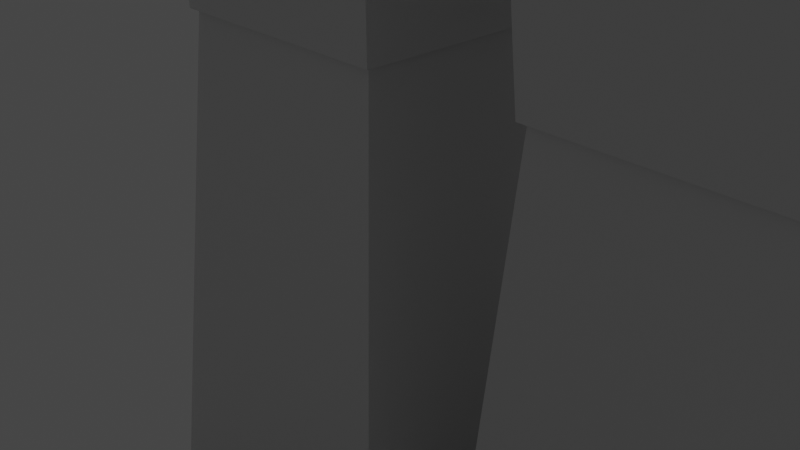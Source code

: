 # Source: clovek_walk.blend  (saved by Blender 2.93.20; exported with 4.5.12 LTS)
import bpy
from mathutils import Matrix  # noqa: F401  (used for matrix-valued properties, if any)

bpy.ops.wm.read_factory_settings(use_empty=True)
scene = bpy.context.scene
scene.name = 'Scene'

# ---- collections
col_collection = bpy.data.collections.new('Collection'); scene.collection.children.link(col_collection)

# ---- materials (node trees are filled in below, after node groups)
mat_material = bpy.data.materials.new('Material')
mat_material.alpha_threshold = 0.0
mat_material.use_transparent_shadow = False
mat_material.line_color = (0.0, 0.0, 0.0, 1.0)

# ---- material node trees
mat_material.use_nodes = True; mat_material.node_tree.nodes.clear()
_N = mat_material.node_tree.nodes; _L = mat_material.node_tree.links
n0 = _N.new('ShaderNodeOutputMaterial'); n0.name = 'Material Output'; n0.location = (300, 300)
n1 = _N.new('ShaderNodeBsdfPrincipled'); n1.name = 'Principled BSDF'; n1.location = (10, 300)
n1.distribution = 'GGX'
n1.subsurface_method = 'BURLEY'
n1.inputs[2].default_value = 0.4
n1.inputs[3].default_value = 1.45
n1.inputs[27].default_value = (0.0, 0.0, 0.0, 1.0)
n1.inputs[28].default_value = 1.0
_L.new(n1.outputs[0], n0.inputs[0])
n0.is_active_output = True

# ---- world
world_world = bpy.data.worlds.new('World'); scene.world = world_world
world_world.use_nodes = True; world_world.node_tree.nodes.clear()
_N = world_world.node_tree.nodes; _L = world_world.node_tree.links
n0 = _N.new('ShaderNodeOutputWorld'); n0.name = 'World Output'; n0.location = (300, 300)
n1 = _N.new('ShaderNodeBackground'); n1.name = 'Background'; n1.location = (10, 300)
n1.inputs[0].default_value = (0.05088, 0.05088, 0.05088, 1.0)
_L.new(n1.outputs[0], n0.inputs[0])
n0.is_active_output = True
world_world.color = (0.05088, 0.05088, 0.05088)
world_world.use_sun_shadow = False
world_world.sun_shadow_jitter_overblur = 0.0

# ---- cameras
cam_camera = bpy.data.cameras.new('Camera')
cam_camera.clip_end = 100.0
cam_camera.ortho_scale = 7.314

# ---- lights
light_light = bpy.data.lights.new('Light', 'POINT')
light_light.transmission_factor = 0.0
light_light.energy = 1000.0
light_light.shadow_soft_size = 0.1
light_light.shadow_maximum_resolution = 0.006
light_light.use_absolute_resolution = True

# ---- meshes
me_cube = bpy.data.meshes.new('Cube')
me_cube.from_pydata([(0.857, 1.035, 1.176), (0.857, 1.035, -0.8941), (0.857, -1.035, 1.176), (0.857, -1.035, -0.8941), (-0.857, 1.035, 1.176), (-0.857, 1.035, -0.8941), (-0.857, -1.035, 1.176), (-0.857, -1.035, -0.8941), (1.067, 1.289, 0.1409), (-1.067, -1.289, 0.1409), (1.067, -1.289, 0.1409), (-1.067, 1.289, 0.1409), (1.554e-09, 1.289, -1.148), (1.554e-09, -1.289, 1.43), (1.554e-09, -1.289, -1.148), (1.554e-09, 1.289, 1.43), (1.554e-09, 1.289, 0.1409), (1.554e-09, -1.289, 0.1409), (-1.014, -1.224, 0.7528), (1.014, 1.224, 0.7528), (1.014, -1.224, 0.7528), (-1.014, 1.224, 0.7528), (1.554e-09, 1.289, 0.7853), (1.554e-09, -1.289, 0.7853), (1.014, 1.224, -0.4711), (1.014, -1.224, -0.4711), (-1.014, 1.224, -0.4711), (-1.014, -1.224, -0.4711), (1.554e-09, -1.289, -0.5035), (1.554e-09, 1.289, -0.5035), (-0.5068, 1.224, -1.083), (-0.5068, -1.224, 1.365), (-0.5336, -1.289, 0.1409), (-0.5068, -1.224, -1.083), (-0.5068, 1.224, 1.365), (-0.5336, 1.289, 0.1409), (-0.5336, 1.289, 0.7853), (-0.5336, -1.289, 0.7853), (-0.5336, 1.289, -0.5035), (-0.5336, -1.289, -0.5035), (0.5068, -1.224, -1.083), (0.5068, 1.224, 1.365), (0.5336, 1.289, 0.1409), (0.5068, 1.224, -1.083), (0.5068, -1.224, 1.365), (0.5336, -1.289, 0.1409), (0.5336, -1.289, 0.7853), (0.5336, 1.289, 0.7853), (0.5336, -1.289, -0.5035), (0.5336, 1.289, -0.5035), (-0.479, -0.3529, -1.905), (-0.479, -0.3529, -0.9469), (-0.479, 0.3529, -1.905), (-0.479, 0.3529, -0.9469), (0.479, -0.3529, -1.905), (0.479, -0.3529, -0.9469), (0.479, 0.3529, -1.905), (0.479, 0.3529, -0.9469), (-1.633, -0.9483, -5.92), (-1.922, -0.9483, -1.848), (-1.633, 0.9483, -5.92), (-1.922, 0.9483, -1.848), (1.633, -0.9483, -5.92), (1.922, -0.9483, -1.848), (1.633, 0.9483, -5.92), (1.922, 0.9483, -1.848), (-1.922, -0.9483, -3.714), (-1.922, 0.9483, -3.714), (1.922, 0.9483, -3.714), (1.922, -0.9483, -3.714), (-1.922, -0.9483, -2.781), (-1.922, 0.9483, -2.781), (1.922, 0.9483, -2.781), (1.922, -0.9483, -2.781), (-1.81, 0.9483, -4.647), (1.81, 0.9483, -4.647), (1.81, -0.9483, -4.647), (-1.81, -0.9483, -4.647), (0.3726, -0.5969, -8.209), (0.2259, -0.767, -5.465), (0.3726, 0.6974, -8.209), (0.2259, 0.8676, -5.465), (1.489, -0.5969, -8.209), (1.636, -0.767, -5.465), (1.489, 0.6974, -8.209), (1.636, 0.8676, -5.465), (0.2259, -0.767, -10.89), (0.4013, -0.5636, -8.146), (0.2259, 0.8676, -10.89), (0.4013, 0.6642, -8.146), (1.636, -0.767, -10.89), (1.46, -0.5636, -8.146), (1.636, 0.8676, -10.89), (1.46, 0.6642, -8.146), (0.03305, -2.684, -11.53), (0.03305, -2.684, -10.81), (0.03305, 1.159, -11.53), (0.03305, 1.159, -10.81), (1.757, -2.684, -11.53), (1.757, -2.684, -10.81), (1.757, 1.159, -11.53), (1.757, 1.159, -10.81), (1.864, -0.7545, -4.168), (1.864, -0.7545, -1.857), (1.864, 0.6715, -4.168), (1.864, 0.6715, -1.857), (2.927, -0.7545, -4.168), (2.349, -0.7545, -1.857), (2.927, 0.6715, -4.168), (2.349, 0.6715, -1.857), (1.864, -0.7545, -2.164), (1.864, 0.6715, -2.164), (2.751, 0.6715, -2.164), (2.751, -0.7545, -2.164), (1.864, 0.6715, -2.52), (2.927, 0.6715, -2.52), (2.927, -0.7545, -2.52), (1.864, -0.7545, -2.52), (2.031, -0.531, -6.417), (1.864, -0.7545, -4.106), (2.031, 0.448, -6.417), (1.864, 0.6715, -4.106), (2.76, -0.531, -6.417), (2.927, -0.7545, -4.106), (2.76, 0.448, -6.417), (2.927, 0.6715, -4.106), (1.885, -0.3678, -7.394), (1.885, -0.3678, -6.283), (1.885, 0.3678, -7.394), (1.885, 0.3678, -6.283), (2.996, -0.3678, -7.394), (2.996, -0.3678, -6.283), (2.996, 0.3678, -7.394), (2.996, 0.3678, -6.283), (-1.835, -0.7545, -4.168), (-1.835, -0.7545, -1.857), (-1.835, 0.6715, -4.168), (-1.835, 0.6715, -1.857), (-2.897, -0.7545, -4.168), (-2.319, -0.7545, -1.857), (-2.897, 0.6715, -4.168), (-2.319, 0.6715, -1.857), (-1.835, -0.7545, -2.164), (-1.835, 0.6715, -2.164), (-2.721, 0.6715, -2.164), (-2.721, -0.7545, -2.164), (-1.835, 0.6715, -2.52), (-2.897, 0.6715, -2.52), (-2.897, -0.7545, -2.52), (-1.835, -0.7545, -2.52), (-2.001, -0.531, -6.417), (-1.835, -0.7545, -4.106), (-2.001, 0.448, -6.417), (-1.835, 0.6715, -4.106), (-2.731, -0.531, -6.417), (-2.897, -0.7545, -4.106), (-2.731, 0.448, -6.417), (-2.897, 0.6715, -4.106), (-1.856, -0.3678, -7.394), (-1.856, -0.3678, -6.283), (-1.856, 0.3678, -7.394), (-1.856, 0.3678, -6.283), (-2.967, -0.3678, -7.394), (-2.967, -0.3678, -6.283), (-2.967, 0.3678, -7.394), (-2.967, 0.3678, -6.283), (-1.442, -0.5969, -8.209), (-1.588, -0.767, -5.465), (-1.442, 0.6974, -8.209), (-1.588, 0.8676, -5.465), (-0.3254, -0.5969, -8.209), (-0.1786, -0.767, -5.465), (-0.3254, 0.6974, -8.209), (-0.1786, 0.8676, -5.465), (-1.588, -0.767, -10.89), (-1.413, -0.5636, -8.146), (-1.588, 0.8676, -10.89), (-1.413, 0.6642, -8.146), (-0.1786, -0.767, -10.89), (-0.3541, -0.5636, -8.146), (-0.1786, 0.8676, -10.89), (-0.3541, 0.6642, -8.146), (-1.781, -2.684, -11.53), (-1.781, -2.684, -10.81), (-1.781, 1.159, -11.53), (-1.781, 1.159, -10.81), (-0.05719, -2.684, -11.53), (-0.05719, -2.684, -10.81), (-0.05719, 1.159, -11.53), (-0.05719, 1.159, -10.81), (-1.835, 0.6715, -3.344), (-2.897, 0.6715, -3.344), (-2.897, -0.7545, -3.344), (-1.835, -0.7545, -3.344), (-1.835, -0.7545, -2.932), (-1.835, 0.6715, -2.932), (-2.897, 0.6715, -2.932), (-2.897, -0.7545, -2.932), (-1.835, 0.6715, -3.756), (-2.897, 0.6715, -3.756), (-2.897, -0.7545, -3.756), (-1.835, -0.7545, -3.756), (1.864, 0.6715, -3.344), (2.927, 0.6715, -3.344), (2.927, -0.7545, -3.344), (1.864, -0.7545, -3.344), (1.864, 0.6715, -3.756), (2.927, 0.6715, -3.756), (2.927, -0.7545, -3.756), (1.864, -0.7545, -3.756), (1.864, -0.7545, -2.932), (1.864, 0.6715, -2.932), (2.927, 0.6715, -2.932), (2.927, -0.7545, -2.932), (1.947, -0.6428, -5.261), (1.947, 0.5597, -5.261), (2.843, 0.5597, -5.261), (2.843, -0.6428, -5.261), (1.906, -0.6986, -4.684), (1.906, 0.6156, -4.684), (2.885, 0.6156, -4.684), (2.885, -0.6986, -4.684), (1.989, 0.5039, -5.839), (2.802, 0.5039, -5.839), (2.802, -0.5869, -5.839), (1.989, -0.5869, -5.839), (-1.918, -0.6428, -5.261), (-1.918, 0.5597, -5.261), (-2.814, 0.5597, -5.261), (-2.814, -0.6428, -5.261), (-1.876, -0.6986, -4.684), (-1.876, 0.6156, -4.684), (-2.856, 0.6156, -4.684), (-2.856, -0.6986, -4.684), (-1.96, 0.5039, -5.839), (-2.772, 0.5039, -5.839), (-2.772, -0.5869, -5.839), (-1.96, -0.5869, -5.839), (-1.721, 0.9483, -5.283), (1.721, 0.9483, -5.283), (1.721, -0.9483, -5.283), (-1.721, -0.9483, -5.283), (-1.866, -0.9483, -4.18), (-1.866, 0.9483, -4.18), (1.866, 0.9483, -4.18), (1.866, -0.9483, -4.18), (-1.894, -0.9483, -3.947), (-1.894, 0.9483, -3.947), (1.894, 0.9483, -3.947), (1.894, -0.9483, -3.947), (-1.922, 0.9483, -3.247), (1.922, 0.9483, -3.247), (1.922, -0.9483, -3.247), (-1.922, -0.9483, -3.247), (-1.922, -0.9483, -2.314), (-1.922, 0.9483, -2.314), (1.922, 0.9483, -2.314), (1.922, -0.9483, -2.314), (-1.677, 0.9483, -5.601), (1.677, 0.9483, -5.601), (1.677, -0.9483, -5.601), (-1.677, -0.9483, -5.601), (-1.765, -0.9483, -4.965), (-1.765, 0.9483, -4.965), (1.765, 0.9483, -4.965), (1.765, -0.9483, -4.965), (-1.515, -0.6819, -6.837), (-1.515, 0.7825, -6.837), (-0.252, 0.7825, -6.837), (-0.252, -0.6819, -6.837), (-1.478, 0.74, -7.523), (-0.2887, 0.74, -7.523), (-0.2887, -0.6394, -7.523), (-1.478, -0.6394, -7.523), (-1.552, -0.7245, -6.151), (-1.552, 0.825, -6.151), (-0.2153, 0.825, -6.151), (-0.2153, -0.7245, -6.151), (0.2993, -0.6819, -6.837), (0.2993, 0.7825, -6.837), (1.562, 0.7825, -6.837), (1.562, -0.6819, -6.837), (0.2626, -0.7245, -6.151), (0.2626, 0.825, -6.151), (1.599, 0.825, -6.151), (1.599, -0.7245, -6.151), (0.3359, 0.74, -7.523), (1.526, 0.74, -7.523), (1.526, -0.6394, -7.523), (0.3359, -0.6394, -7.523), (-1.501, -0.6653, -9.518), (-1.501, 0.7659, -9.518), (-0.2663, 0.7659, -9.518), (-0.2663, -0.6653, -9.518), (-1.457, -0.6144, -8.832), (-1.457, 0.715, -8.832), (-0.3102, 0.715, -8.832), (-0.3102, -0.6144, -8.832), (-1.545, 0.8167, -10.2), (-0.2225, 0.8167, -10.2), (-0.2225, -0.7161, -10.2), (-1.545, -0.7161, -10.2), (0.3136, -0.6653, -9.518), (0.3136, 0.7659, -9.518), (1.548, 0.7659, -9.518), (1.548, -0.6653, -9.518), (0.2697, 0.8167, -10.2), (1.592, 0.8167, -10.2), (1.592, -0.7161, -10.2), (0.2697, -0.7161, -10.2), (0.3575, -0.6144, -8.832), (0.3575, 0.715, -8.832), (1.504, 0.715, -8.832), (1.504, -0.6144, -8.832), (-1.781, -0.7623, -11.53), (-1.781, -0.7623, -10.81), (-0.05719, -0.7623, -11.53), (-0.05719, -0.7623, -10.81), (-1.781, -1.723, -11.53), (-0.05719, -1.723, -10.81), (-1.781, -1.723, -10.81), (-0.05719, -1.723, -11.53), (0.03305, -0.7623, -11.53), (0.03305, -0.7623, -10.81), (1.757, -0.7623, -11.53), (1.757, -0.7623, -10.81), (0.03305, -1.723, -11.53), (1.757, -1.723, -10.81), (0.03305, -1.723, -10.81), (1.757, -1.723, -11.53), (-0.479, -0.3529, -1.426), (-0.479, 0.3529, -1.426), (0.479, 0.3529, -1.426), (0.479, -0.3529, -1.426), (1.885, -0.3678, -6.838), (1.885, 0.3678, -6.838), (2.996, 0.3678, -6.838), (2.996, -0.3678, -6.838), (-1.856, -0.3678, -6.838), (-1.856, 0.3678, -6.838), (-2.967, 0.3678, -6.838), (-2.967, -0.3678, -6.838), (-1.856, -0.3678, -6.561), (-1.856, 0.3678, -6.561), (-2.967, 0.3678, -6.561), (-2.967, -0.3678, -6.561), (-1.856, 0.3678, -7.116), (-2.967, 0.3678, -7.116), (-2.967, -0.3678, -7.116), (-1.856, -0.3678, -7.116), (1.885, 0.3678, -7.116), (2.996, 0.3678, -7.116), (2.996, -0.3678, -7.116), (1.885, -0.3678, -7.116), (1.885, -0.3678, -6.561), (1.885, 0.3678, -6.561), (2.996, 0.3678, -6.561), (2.996, -0.3678, -6.561)], [], [(34, 4, 6, 31), (37, 31, 6, 18), (18, 6, 4, 21), (43, 1, 3, 40), (19, 0, 2, 20), (47, 41, 0, 19), (49, 42, 8, 24), (24, 8, 10, 25), (27, 9, 11, 26), (39, 32, 9, 27), (48, 45, 17, 28), (38, 35, 16, 29), (36, 34, 15, 22), (30, 12, 14, 33), (46, 44, 13, 23), (41, 15, 13, 44), (45, 46, 23, 17), (35, 36, 22, 16), (42, 47, 19, 8), (8, 19, 20, 10), (9, 18, 21, 11), (32, 37, 18, 9), (30, 38, 29, 12), (40, 48, 28, 14), (33, 39, 27, 7), (7, 27, 26, 5), (1, 24, 25, 3), (43, 49, 24, 1), (14, 28, 39, 33), (5, 26, 38, 30), (17, 23, 37, 32), (11, 21, 36, 35), (5, 30, 33, 7), (21, 4, 34, 36), (26, 11, 35, 38), (28, 17, 32, 39), (23, 13, 31, 37), (15, 34, 31, 13), (12, 29, 49, 43), (3, 25, 48, 40), (16, 22, 47, 42), (10, 20, 46, 45), (0, 41, 44, 2), (20, 2, 44, 46), (25, 10, 45, 48), (29, 16, 42, 49), (22, 15, 41, 47), (12, 43, 40, 14), (330, 51, 53, 331), (331, 53, 57, 332), (332, 57, 55, 333), (333, 55, 51, 330), (52, 56, 54, 50), (57, 53, 51, 55), (254, 59, 61, 255), (255, 61, 65, 256), (256, 65, 63, 257), (257, 63, 59, 254), (60, 64, 62, 58), (65, 61, 59, 63), (249, 69, 66, 246), (248, 68, 69, 249), (247, 67, 68, 248), (246, 66, 67, 247), (252, 73, 70, 253), (251, 72, 73, 252), (250, 71, 72, 251), (253, 70, 71, 250), (262, 77, 74, 263), (263, 74, 75, 264), (264, 75, 76, 265), (265, 76, 77, 262), (282, 79, 81, 283), (283, 81, 85, 284), (284, 85, 83, 285), (285, 83, 79, 282), (80, 84, 82, 78), (85, 81, 79, 83), (310, 87, 89, 311), (311, 89, 93, 312), (312, 93, 91, 313), (313, 91, 87, 310), (88, 92, 90, 86), (93, 89, 87, 91), (322, 323, 97, 96), (96, 97, 101, 100), (329, 327, 99, 98), (98, 99, 95, 94), (326, 329, 98, 94), (327, 328, 95, 99), (110, 103, 105, 111), (111, 105, 109, 112), (112, 109, 107, 113), (113, 107, 103, 110), (104, 108, 106, 102), (109, 105, 103, 107), (116, 113, 110, 117), (115, 112, 113, 116), (114, 111, 112, 115), (117, 110, 111, 114), (210, 117, 114, 211), (211, 114, 115, 212), (212, 115, 116, 213), (213, 116, 117, 210), (218, 119, 121, 219), (219, 121, 125, 220), (220, 125, 123, 221), (221, 123, 119, 218), (120, 124, 122, 118), (125, 121, 119, 123), (354, 127, 129, 355), (355, 129, 133, 356), (356, 133, 131, 357), (357, 131, 127, 354), (128, 132, 130, 126), (133, 129, 127, 131), (142, 135, 137, 143), (143, 137, 141, 144), (144, 141, 139, 145), (145, 139, 135, 142), (136, 140, 138, 134), (141, 137, 135, 139), (148, 145, 142, 149), (147, 144, 145, 148), (146, 143, 144, 147), (149, 142, 143, 146), (194, 149, 146, 195), (195, 146, 147, 196), (196, 147, 148, 197), (197, 148, 149, 194), (230, 151, 153, 231), (231, 153, 157, 232), (232, 157, 155, 233), (233, 155, 151, 230), (152, 156, 154, 150), (157, 153, 151, 155), (342, 159, 161, 343), (343, 161, 165, 344), (344, 165, 163, 345), (345, 163, 159, 342), (160, 164, 162, 158), (165, 161, 159, 163), (274, 167, 169, 275), (275, 169, 173, 276), (276, 173, 171, 277), (277, 171, 167, 274), (168, 172, 170, 166), (173, 169, 167, 171), (294, 175, 177, 295), (295, 177, 181, 296), (296, 181, 179, 297), (297, 179, 175, 294), (176, 180, 178, 174), (181, 177, 175, 179), (314, 315, 185, 184), (184, 185, 189, 188), (321, 319, 187, 186), (186, 187, 183, 182), (318, 321, 186, 182), (319, 320, 183, 187), (200, 192, 193, 201), (199, 191, 192, 200), (198, 190, 191, 199), (201, 193, 190, 198), (192, 197, 194, 193), (191, 196, 197, 192), (190, 195, 196, 191), (193, 194, 195, 190), (134, 201, 198, 136), (136, 198, 199, 140), (140, 199, 200, 138), (138, 200, 201, 134), (208, 204, 205, 209), (207, 203, 204, 208), (206, 202, 203, 207), (209, 205, 202, 206), (102, 209, 206, 104), (104, 206, 207, 108), (108, 207, 208, 106), (106, 208, 209, 102), (204, 213, 210, 205), (203, 212, 213, 204), (202, 211, 212, 203), (205, 210, 211, 202), (224, 217, 214, 225), (223, 216, 217, 224), (222, 215, 216, 223), (225, 214, 215, 222), (217, 221, 218, 214), (216, 220, 221, 217), (215, 219, 220, 216), (214, 218, 219, 215), (118, 225, 222, 120), (120, 222, 223, 124), (124, 223, 224, 122), (122, 224, 225, 118), (236, 229, 226, 237), (235, 228, 229, 236), (234, 227, 228, 235), (237, 226, 227, 234), (229, 233, 230, 226), (228, 232, 233, 229), (227, 231, 232, 228), (226, 230, 231, 227), (150, 237, 234, 152), (152, 234, 235, 156), (156, 235, 236, 154), (154, 236, 237, 150), (260, 240, 241, 261), (259, 239, 240, 260), (258, 238, 239, 259), (261, 241, 238, 258), (77, 242, 243, 74), (74, 243, 244, 75), (75, 244, 245, 76), (76, 245, 242, 77), (242, 246, 247, 243), (243, 247, 248, 244), (244, 248, 249, 245), (245, 249, 246, 242), (66, 253, 250, 67), (67, 250, 251, 68), (68, 251, 252, 69), (69, 252, 253, 66), (73, 257, 254, 70), (72, 256, 257, 73), (71, 255, 256, 72), (70, 254, 255, 71), (58, 261, 258, 60), (60, 258, 259, 64), (64, 259, 260, 62), (62, 260, 261, 58), (240, 265, 262, 241), (239, 264, 265, 240), (238, 263, 264, 239), (241, 262, 263, 238), (272, 269, 266, 273), (271, 268, 269, 272), (270, 267, 268, 271), (273, 266, 267, 270), (166, 273, 270, 168), (168, 270, 271, 172), (172, 271, 272, 170), (170, 272, 273, 166), (269, 277, 274, 266), (268, 276, 277, 269), (267, 275, 276, 268), (266, 274, 275, 267), (288, 281, 278, 289), (287, 280, 281, 288), (286, 279, 280, 287), (289, 278, 279, 286), (281, 285, 282, 278), (280, 284, 285, 281), (279, 283, 284, 280), (278, 282, 283, 279), (78, 289, 286, 80), (80, 286, 287, 84), (84, 287, 288, 82), (82, 288, 289, 78), (300, 293, 290, 301), (299, 292, 293, 300), (298, 291, 292, 299), (301, 290, 291, 298), (293, 297, 294, 290), (292, 296, 297, 293), (291, 295, 296, 292), (290, 294, 295, 291), (174, 301, 298, 176), (176, 298, 299, 180), (180, 299, 300, 178), (178, 300, 301, 174), (308, 305, 302, 309), (307, 304, 305, 308), (306, 303, 304, 307), (309, 302, 303, 306), (86, 309, 306, 88), (88, 306, 307, 92), (92, 307, 308, 90), (90, 308, 309, 86), (305, 313, 310, 302), (304, 312, 313, 305), (303, 311, 312, 304), (302, 310, 311, 303), (189, 185, 315, 317), (184, 188, 316, 314), (188, 189, 317, 316), (318, 320, 315, 314), (182, 183, 320, 318), (317, 315, 320, 319), (314, 316, 321, 318), (316, 317, 319, 321), (101, 97, 323, 325), (96, 100, 324, 322), (100, 101, 325, 324), (326, 328, 323, 322), (94, 95, 328, 326), (325, 323, 328, 327), (322, 324, 329, 326), (324, 325, 327, 329), (54, 333, 330, 50), (56, 332, 333, 54), (52, 331, 332, 56), (50, 330, 331, 52), (352, 337, 334, 353), (351, 336, 337, 352), (350, 335, 336, 351), (353, 334, 335, 350), (348, 341, 338, 349), (347, 340, 341, 348), (346, 339, 340, 347), (349, 338, 339, 346), (341, 345, 342, 338), (340, 344, 345, 341), (339, 343, 344, 340), (338, 342, 343, 339), (158, 349, 346, 160), (160, 346, 347, 164), (164, 347, 348, 162), (162, 348, 349, 158), (126, 353, 350, 128), (128, 350, 351, 132), (132, 351, 352, 130), (130, 352, 353, 126), (337, 357, 354, 334), (336, 356, 357, 337), (335, 355, 356, 336), (334, 354, 355, 335)])
_uv = me_cube.uv_layers.new(name='UVMap')
_uv.uv.foreach_set('vector', [0.8125, 0.5, 0.875, 0.5, 0.875, 0.75, 0.8125, 0.75, 0.5625, 0.9375, 0.625, 0.9375, 0.625, 1.0, 0.5625, 1.0, 0.5625, 0.0, 0.625, 0.0, 0.625, 0.25, 0.5625, 0.25, 0.3125, 0.5, 0.375, 0.5, 0.375, 0.75, 0.3125, 0.75, 0.5625, 0.5, 0.625, 0.5, 0.625, 0.75, 0.5625, 0.75, 0.5625, 0.4375, 0.625, 0.4375, 0.625, 0.5, 0.5625, 0.5, 0.4375, 0.4375, 0.5, 0.4375, 0.5, 0.5, 0.4375, 0.5, 0.4375, 0.5, 0.5, 0.5, 0.5, 0.75, 0.4375, 0.75, 0.4375, 0.0, 0.5, 0.0, 0.5, 0.25, 0.4375, 0.25, 0.4375, 0.9375, 0.5, 0.9375, 0.5, 1.0, 0.4375, 1.0, 0.4375, 0.8125, 0.5, 0.8125, 0.5, 0.875, 0.4375, 0.875, 0.4375, 0.3125, 0.5, 0.3125, 0.5, 0.375, 0.4375, 0.375, 0.5625, 0.3125, 0.625, 0.3125, 0.625, 0.375, 0.5625, 0.375, 0.1875, 0.5, 0.25, 0.5, 0.25, 0.75, 0.1875, 0.75, 0.5625, 0.8125, 0.625, 0.8125, 0.625, 0.875, 0.5625, 0.875, 0.6875, 0.5, 0.75, 0.5, 0.75, 0.75, 0.6875, 0.75, 0.5, 0.8125, 0.5625, 0.8125, 0.5625, 0.875, 0.5, 0.875, 0.5, 0.3125, 0.5625, 0.3125, 0.5625, 0.375, 0.5, 0.375, 0.5, 0.4375, 0.5625, 0.4375, 0.5625, 0.5, 0.5, 0.5, 0.5, 0.5, 0.5625, 0.5, 0.5625, 0.75, 0.5, 0.75, 0.5, 0.0, 0.5625, 0.0, 0.5625, 0.25, 0.5, 0.25, 0.5, 0.9375, 0.5625, 0.9375, 0.5625, 1.0, 0.5, 1.0, 0.375, 0.3125, 0.4375, 0.3125, 0.4375, 0.375, 0.375, 0.375, 0.375, 0.8125, 0.4375, 0.8125, 0.4375, 0.875, 0.375, 0.875, 0.375, 0.9375, 0.4375, 0.9375, 0.4375, 1.0, 0.375, 1.0, 0.375, 0.0, 0.4375, 0.0, 0.4375, 0.25, 0.375, 0.25, 0.375, 0.5, 0.4375, 0.5, 0.4375, 0.75, 0.375, 0.75, 0.375, 0.4375, 0.4375, 0.4375, 0.4375, 0.5, 0.375, 0.5, 0.375, 0.875, 0.4375, 0.875, 0.4375, 0.9375, 0.375, 0.9375, 0.375, 0.25, 0.4375, 0.25, 0.4375, 0.3125, 0.375, 0.3125, 0.5, 0.875, 0.5625, 0.875, 0.5625, 0.9375, 0.5, 0.9375, 0.5, 0.25, 0.5625, 0.25, 0.5625, 0.3125, 0.5, 0.3125, 0.125, 0.5, 0.1875, 0.5, 0.1875, 0.75, 0.125, 0.75, 0.5625, 0.25, 0.625, 0.25, 0.625, 0.3125, 0.5625, 0.3125, 0.4375, 0.25, 0.5, 0.25, 0.5, 0.3125, 0.4375, 0.3125, 0.4375, 0.875, 0.5, 0.875, 0.5, 0.9375, 0.4375, 0.9375, 0.5625, 0.875, 0.625, 0.875, 0.625, 0.9375, 0.5625, 0.9375, 0.75, 0.5, 0.8125, 0.5, 0.8125, 0.75, 0.75, 0.75, 0.375, 0.375, 0.4375, 0.375, 0.4375, 0.4375, 0.375, 0.4375, 0.375, 0.75, 0.4375, 0.75, 0.4375, 0.8125, 0.375, 0.8125, 0.5, 0.375, 0.5625, 0.375, 0.5625, 0.4375, 0.5, 0.4375, 0.5, 0.75, 0.5625, 0.75, 0.5625, 0.8125, 0.5, 0.8125, 0.625, 0.5, 0.6875, 0.5, 0.6875, 0.75, 0.625, 0.75, 0.5625, 0.75, 0.625, 0.75, 0.625, 0.8125, 0.5625, 0.8125, 0.4375, 0.75, 0.5, 0.75, 0.5, 0.8125, 0.4375, 0.8125, 0.4375, 0.375, 0.5, 0.375, 0.5, 0.4375, 0.4375, 0.4375, 0.5625, 0.375, 0.625, 0.375, 0.625, 0.4375, 0.5625, 0.4375, 0.25, 0.5, 0.3125, 0.5, 0.3125, 0.75, 0.25, 0.75, 0.5, 0.0, 0.625, 0.0, 0.625, 0.25, 0.5, 0.25, 0.5, 0.25, 0.625, 0.25, 0.625, 0.5, 0.5, 0.5, 0.5, 0.5, 0.625, 0.5, 0.625, 0.75, 0.5, 0.75, 0.5, 0.75, 0.625, 0.75, 0.625, 1.0, 0.5, 1.0, 0.125, 0.5, 0.375, 0.5, 0.375, 0.75, 0.125, 0.75, 0.625, 0.5, 0.875, 0.5, 0.875, 0.75, 0.625, 0.75, 0.5938, 0.0, 0.625, 0.0, 0.625, 0.25, 0.5938, 0.25, 0.5938, 0.25, 0.625, 0.25, 0.625, 0.5, 0.5938, 0.5, 0.5938, 0.5, 0.625, 0.5, 0.625, 0.75, 0.5938, 0.75, 0.5938, 0.75, 0.625, 0.75, 0.625, 1.0, 0.5938, 1.0, 0.125, 0.5, 0.375, 0.5, 0.375, 0.75, 0.125, 0.75, 0.625, 0.5, 0.875, 0.5, 0.875, 0.75, 0.625, 0.75, 0.4844, 0.75, 0.5, 0.75, 0.5, 1.0, 0.4844, 1.0, 0.4844, 0.5, 0.5, 0.5, 0.5, 0.75, 0.4844, 0.75, 0.4844, 0.25, 0.5, 0.25, 0.5, 0.5, 0.4844, 0.5, 0.4844, 0.0, 0.5, 0.0, 0.5, 0.25, 0.4844, 0.25, 0.5312, 0.75, 0.5625, 0.75, 0.5625, 1.0, 0.5312, 1.0, 0.5312, 0.5, 0.5625, 0.5, 0.5625, 0.75, 0.5312, 0.75, 0.5312, 0.25, 0.5625, 0.25, 0.5625, 0.5, 0.5312, 0.5, 0.5312, 0.0, 0.5625, 0.0, 0.5625, 0.25, 0.5312, 0.25, 0.4219, 0.0, 0.4375, 0.0, 0.4375, 0.25, 0.4219, 0.25, 0.4219, 0.25, 0.4375, 0.25, 0.4375, 0.5, 0.4219, 0.5, 0.4219, 0.5, 0.4375, 0.5, 0.4375, 0.75, 0.4219, 0.75, 0.4219, 0.75, 0.4375, 0.75, 0.4375, 1.0, 0.4219, 1.0, 0.5625, 0.0, 0.625, 0.0, 0.625, 0.25, 0.5625, 0.25, 0.5625, 0.25, 0.625, 0.25, 0.625, 0.5, 0.5625, 0.5, 0.5625, 0.5, 0.625, 0.5, 0.625, 0.75, 0.5625, 0.75, 0.5625, 0.75, 0.625, 0.75, 0.625, 1.0, 0.5625, 1.0, 0.125, 0.5, 0.375, 0.5, 0.375, 0.75, 0.125, 0.75, 0.625, 0.5, 0.875, 0.5, 0.875, 0.75, 0.625, 0.75, 0.5625, 0.0, 0.625, 0.0, 0.625, 0.25, 0.5625, 0.25, 0.5625, 0.25, 0.625, 0.25, 0.625, 0.5, 0.5625, 0.5, 0.5625, 0.5, 0.625, 0.5, 0.625, 0.75, 0.5625, 0.75, 0.5625, 0.75, 0.625, 0.75, 0.625, 1.0, 0.5625, 1.0, 0.125, 0.5, 0.375, 0.5, 0.375, 0.75, 0.125, 0.75, 0.625, 0.5, 0.875, 0.5, 0.875, 0.75, 0.625, 0.75, 0.375, 0.125, 0.625, 0.125, 0.625, 0.25, 0.375, 0.25, 0.375, 0.25, 0.625, 0.25, 0.625, 0.5, 0.375, 0.5, 0.375, 0.6875, 0.625, 0.6875, 0.625, 0.75, 0.375, 0.75, 0.375, 0.75, 0.625, 0.75, 0.625, 1.0, 0.375, 1.0, 0.125, 0.6875, 0.375, 0.6875, 0.375, 0.75, 0.125, 0.75, 0.625, 0.6875, 0.875, 0.6875, 0.875, 0.75, 0.625, 0.75, 0.5917, 0.0, 0.625, 0.0, 0.625, 0.25, 0.5917, 0.25, 0.5917, 0.25, 0.625, 0.25, 0.625, 0.5, 0.5917, 0.5, 0.5917, 0.5, 0.625, 0.5, 0.625, 0.75, 0.5917, 0.75, 0.5917, 0.75, 0.625, 0.75, 0.625, 1.0, 0.5917, 1.0, 0.125, 0.5, 0.375, 0.5, 0.375, 0.75, 0.125, 0.75, 0.625, 0.5, 0.875, 0.5, 0.875, 0.75, 0.625, 0.75, 0.5533, 0.75, 0.5917, 0.75, 0.5917, 1.0, 0.5533, 1.0, 0.5533, 0.5, 0.5917, 0.5, 0.5917, 0.75, 0.5533, 0.75, 0.5533, 0.25, 0.5917, 0.25, 0.5917, 0.5, 0.5533, 0.5, 0.5533, 0.0, 0.5917, 0.0, 0.5917, 0.25, 0.5533, 0.25, 0.5087, 0.0, 0.5533, 0.0, 0.5533, 0.25, 0.5087, 0.25, 0.5087, 0.25, 0.5533, 0.25, 0.5533, 0.5, 0.5087, 0.5, 0.5087, 0.5, 0.5533, 0.5, 0.5533, 0.75, 0.5087, 0.75, 0.5087, 0.75, 0.5533, 0.75, 0.5533, 1.0, 0.5087, 1.0, 0.5625, 0.0, 0.625, 0.0, 0.625, 0.25, 0.5625, 0.25, 0.5625, 0.25, 0.625, 0.25, 0.625, 0.5, 0.5625, 0.5, 0.5625, 0.5, 0.625, 0.5, 0.625, 0.75, 0.5625, 0.75, 0.5625, 0.75, 0.625, 0.75, 0.625, 1.0, 0.5625, 1.0, 0.125, 0.5, 0.375, 0.5, 0.375, 0.75, 0.125, 0.75, 0.625, 0.5, 0.875, 0.5, 0.875, 0.75, 0.625, 0.75, 0.5625, 0.0, 0.625, 0.0, 0.625, 0.25, 0.5625, 0.25, 0.5625, 0.25, 0.625, 0.25, 0.625, 0.5, 0.5625, 0.5, 0.5625, 0.5, 0.625, 0.5, 0.625, 0.75, 0.5625, 0.75, 0.5625, 0.75, 0.625, 0.75, 0.625, 1.0, 0.5625, 1.0, 0.125, 0.5, 0.375, 0.5, 0.375, 0.75, 0.125, 0.75, 0.625, 0.5, 0.875, 0.5, 0.875, 0.75, 0.625, 0.75, 0.5917, 0.0, 0.625, 0.0, 0.625, 0.25, 0.5917, 0.25, 0.5917, 0.25, 0.625, 0.25, 0.625, 0.5, 0.5917, 0.5, 0.5917, 0.5, 0.625, 0.5, 0.625, 0.75, 0.5917, 0.75, 0.5917, 0.75, 0.625, 0.75, 0.625, 1.0, 0.5917, 1.0, 0.125, 0.5, 0.375, 0.5, 0.375, 0.75, 0.125, 0.75, 0.625, 0.5, 0.875, 0.5, 0.875, 0.75, 0.625, 0.75, 0.5533, 0.75, 0.5917, 0.75, 0.5917, 1.0, 0.5533, 1.0, 0.5533, 0.5, 0.5917, 0.5, 0.5917, 0.75, 0.5533, 0.75, 0.5533, 0.25, 0.5917, 0.25, 0.5917, 0.5, 0.5533, 0.5, 0.5533, 0.0, 0.5917, 0.0, 0.5917, 0.25, 0.5533, 0.25, 0.5087, 0.0, 0.5533, 0.0, 0.5533, 0.25, 0.5087, 0.25, 0.5087, 0.25, 0.5533, 0.25, 0.5533, 0.5, 0.5087, 0.5, 0.5087, 0.5, 0.5533, 0.5, 0.5533, 0.75, 0.5087, 0.75, 0.5087, 0.75, 0.5533, 0.75, 0.5533, 1.0, 0.5087, 1.0, 0.5625, 0.0, 0.625, 0.0, 0.625, 0.25, 0.5625, 0.25, 0.5625, 0.25, 0.625, 0.25, 0.625, 0.5, 0.5625, 0.5, 0.5625, 0.5, 0.625, 0.5, 0.625, 0.75, 0.5625, 0.75, 0.5625, 0.75, 0.625, 0.75, 0.625, 1.0, 0.5625, 1.0, 0.125, 0.5, 0.375, 0.5, 0.375, 0.75, 0.125, 0.75, 0.625, 0.5, 0.875, 0.5, 0.875, 0.75, 0.625, 0.75, 0.5625, 0.0, 0.625, 0.0, 0.625, 0.25, 0.5625, 0.25, 0.5625, 0.25, 0.625, 0.25, 0.625, 0.5, 0.5625, 0.5, 0.5625, 0.5, 0.625, 0.5, 0.625, 0.75, 0.5625, 0.75, 0.5625, 0.75, 0.625, 0.75, 0.625, 1.0, 0.5625, 1.0, 0.125, 0.5, 0.375, 0.5, 0.375, 0.75, 0.125, 0.75, 0.625, 0.5, 0.875, 0.5, 0.875, 0.75, 0.625, 0.75, 0.5625, 0.0, 0.625, 0.0, 0.625, 0.25, 0.5625, 0.25, 0.5625, 0.25, 0.625, 0.25, 0.625, 0.5, 0.5625, 0.5, 0.5625, 0.5, 0.625, 0.5, 0.625, 0.75, 0.5625, 0.75, 0.5625, 0.75, 0.625, 0.75, 0.625, 1.0, 0.5625, 1.0, 0.125, 0.5, 0.375, 0.5, 0.375, 0.75, 0.125, 0.75, 0.625, 0.5, 0.875, 0.5, 0.875, 0.75, 0.625, 0.75, 0.5625, 0.0, 0.625, 0.0, 0.625, 0.25, 0.5625, 0.25, 0.5625, 0.25, 0.625, 0.25, 0.625, 0.5, 0.5625, 0.5, 0.5625, 0.5, 0.625, 0.5, 0.625, 0.75, 0.5625, 0.75, 0.5625, 0.75, 0.625, 0.75, 0.625, 1.0, 0.5625, 1.0, 0.125, 0.5, 0.375, 0.5, 0.375, 0.75, 0.125, 0.75, 0.625, 0.5, 0.875, 0.5, 0.875, 0.75, 0.625, 0.75, 0.375, 0.125, 0.625, 0.125, 0.625, 0.25, 0.375, 0.25, 0.375, 0.25, 0.625, 0.25, 0.625, 0.5, 0.375, 0.5, 0.375, 0.6875, 0.625, 0.6875, 0.625, 0.75, 0.375, 0.75, 0.375, 0.75, 0.625, 0.75, 0.625, 1.0, 0.375, 1.0, 0.125, 0.6875, 0.375, 0.6875, 0.375, 0.75, 0.125, 0.75, 0.625, 0.6875, 0.875, 0.6875, 0.875, 0.75, 0.625, 0.75, 0.4196, 0.75, 0.4641, 0.75, 0.4641, 1.0, 0.4196, 1.0, 0.4196, 0.5, 0.4641, 0.5, 0.4641, 0.75, 0.4196, 0.75, 0.4196, 0.25, 0.4641, 0.25, 0.4641, 0.5, 0.4196, 0.5, 0.4196, 0.0, 0.4641, 0.0, 0.4641, 0.25, 0.4196, 0.25, 0.4641, 0.75, 0.5087, 0.75, 0.5087, 1.0, 0.4641, 1.0, 0.4641, 0.5, 0.5087, 0.5, 0.5087, 0.75, 0.4641, 0.75, 0.4641, 0.25, 0.5087, 0.25, 0.5087, 0.5, 0.4641, 0.5, 0.4641, 0.0, 0.5087, 0.0, 0.5087, 0.25, 0.4641, 0.25, 0.375, 0.0, 0.4196, 0.0, 0.4196, 0.25, 0.375, 0.25, 0.375, 0.25, 0.4196, 0.25, 0.4196, 0.5, 0.375, 0.5, 0.375, 0.5, 0.4196, 0.5, 0.4196, 0.75, 0.375, 0.75, 0.375, 0.75, 0.4196, 0.75, 0.4196, 1.0, 0.375, 1.0, 0.4196, 0.75, 0.4641, 0.75, 0.4641, 1.0, 0.4196, 1.0, 0.4196, 0.5, 0.4641, 0.5, 0.4641, 0.75, 0.4196, 0.75, 0.4196, 0.25, 0.4641, 0.25, 0.4641, 0.5, 0.4196, 0.5, 0.4196, 0.0, 0.4641, 0.0, 0.4641, 0.25, 0.4196, 0.25, 0.375, 0.0, 0.4196, 0.0, 0.4196, 0.25, 0.375, 0.25, 0.375, 0.25, 0.4196, 0.25, 0.4196, 0.5, 0.375, 0.5, 0.375, 0.5, 0.4196, 0.5, 0.4196, 0.75, 0.375, 0.75, 0.375, 0.75, 0.4196, 0.75, 0.4196, 1.0, 0.375, 1.0, 0.4641, 0.75, 0.5087, 0.75, 0.5087, 1.0, 0.4641, 1.0, 0.4641, 0.5, 0.5087, 0.5, 0.5087, 0.75, 0.4641, 0.75, 0.4641, 0.25, 0.5087, 0.25, 0.5087, 0.5, 0.4641, 0.5, 0.4641, 0.0, 0.5087, 0.0, 0.5087, 0.25, 0.4641, 0.25, 0.4375, 0.75, 0.5, 0.75, 0.5, 1.0, 0.4375, 1.0, 0.4375, 0.5, 0.5, 0.5, 0.5, 0.75, 0.4375, 0.75, 0.4375, 0.25, 0.5, 0.25, 0.5, 0.5, 0.4375, 0.5, 0.4375, 0.0, 0.5, 0.0, 0.5, 0.25, 0.4375, 0.25, 0.5, 0.75, 0.5625, 0.75, 0.5625, 1.0, 0.5, 1.0, 0.5, 0.5, 0.5625, 0.5, 0.5625, 0.75, 0.5, 0.75, 0.5, 0.25, 0.5625, 0.25, 0.5625, 0.5, 0.5, 0.5, 0.5, 0.0, 0.5625, 0.0, 0.5625, 0.25, 0.5, 0.25, 0.375, 0.0, 0.4375, 0.0, 0.4375, 0.25, 0.375, 0.25, 0.375, 0.25, 0.4375, 0.25, 0.4375, 0.5, 0.375, 0.5, 0.375, 0.5, 0.4375, 0.5, 0.4375, 0.75, 0.375, 0.75, 0.375, 0.75, 0.4375, 0.75, 0.4375, 1.0, 0.375, 1.0, 0.4375, 0.75, 0.5, 0.75, 0.5, 1.0, 0.4375, 1.0, 0.4375, 0.5, 0.5, 0.5, 0.5, 0.75, 0.4375, 0.75, 0.4375, 0.25, 0.5, 0.25, 0.5, 0.5, 0.4375, 0.5, 0.4375, 0.0, 0.5, 0.0, 0.5, 0.25, 0.4375, 0.25, 0.5, 0.75, 0.5625, 0.75, 0.5625, 1.0, 0.5, 1.0, 0.5, 0.5, 0.5625, 0.5, 0.5625, 0.75, 0.5, 0.75, 0.5, 0.25, 0.5625, 0.25, 0.5625, 0.5, 0.5, 0.5, 0.5, 0.0, 0.5625, 0.0, 0.5625, 0.25, 0.5, 0.25, 0.375, 0.0, 0.4375, 0.0, 0.4375, 0.25, 0.375, 0.25, 0.375, 0.25, 0.4375, 0.25, 0.4375, 0.5, 0.375, 0.5, 0.375, 0.5, 0.4375, 0.5, 0.4375, 0.75, 0.375, 0.75, 0.375, 0.75, 0.4375, 0.75, 0.4375, 1.0, 0.375, 1.0, 0.3906, 0.75, 0.4063, 0.75, 0.4062, 1.0, 0.3906, 1.0, 0.3906, 0.5, 0.4062, 0.5, 0.4063, 0.75, 0.3906, 0.75, 0.3906, 0.25, 0.4063, 0.25, 0.4062, 0.5, 0.3906, 0.5, 0.3906, 0.0, 0.4062, 0.0, 0.4063, 0.25, 0.3906, 0.25, 0.4375, 0.0, 0.4688, 0.0, 0.4688, 0.25, 0.4375, 0.25, 0.4375, 0.25, 0.4688, 0.25, 0.4688, 0.5, 0.4375, 0.5, 0.4375, 0.5, 0.4688, 0.5, 0.4688, 0.75, 0.4375, 0.75, 0.4375, 0.75, 0.4688, 0.75, 0.4688, 1.0, 0.4375, 1.0, 0.4688, 0.0, 0.4844, 0.0, 0.4844, 0.25, 0.4688, 0.25, 0.4688, 0.25, 0.4844, 0.25, 0.4844, 0.5, 0.4688, 0.5, 0.4688, 0.5, 0.4844, 0.5, 0.4844, 0.75, 0.4688, 0.75, 0.4688, 0.75, 0.4844, 0.75, 0.4844, 1.0, 0.4688, 1.0, 0.5, 0.0, 0.5312, 0.0, 0.5312, 0.25, 0.5, 0.25, 0.5, 0.25, 0.5312, 0.25, 0.5312, 0.5, 0.5, 0.5, 0.5, 0.5, 0.5312, 0.5, 0.5312, 0.75, 0.5, 0.75, 0.5, 0.75, 0.5312, 0.75, 0.5312, 1.0, 0.5, 1.0, 0.5625, 0.75, 0.5938, 0.75, 0.5938, 1.0, 0.5625, 1.0, 0.5625, 0.5, 0.5938, 0.5, 0.5938, 0.75, 0.5625, 0.75, 0.5625, 0.25, 0.5938, 0.25, 0.5938, 0.5, 0.5625, 0.5, 0.5625, 0.0, 0.5938, 0.0, 0.5938, 0.25, 0.5625, 0.25, 0.375, 0.0, 0.3906, 0.0, 0.3906, 0.25, 0.375, 0.25, 0.375, 0.25, 0.3906, 0.25, 0.3906, 0.5, 0.375, 0.5, 0.375, 0.5, 0.3906, 0.5, 0.3906, 0.75, 0.375, 0.75, 0.375, 0.75, 0.3906, 0.75, 0.3906, 1.0, 0.375, 1.0, 0.4063, 0.75, 0.4219, 0.75, 0.4219, 1.0, 0.4062, 1.0, 0.4062, 0.5, 0.4219, 0.5, 0.4219, 0.75, 0.4063, 0.75, 0.4063, 0.25, 0.4219, 0.25, 0.4219, 0.5, 0.4062, 0.5, 0.4062, 0.0, 0.4219, 0.0, 0.4219, 0.25, 0.4063, 0.25, 0.4375, 0.75, 0.5, 0.75, 0.5, 1.0, 0.4375, 1.0, 0.4375, 0.5, 0.5, 0.5, 0.5, 0.75, 0.4375, 0.75, 0.4375, 0.25, 0.5, 0.25, 0.5, 0.5, 0.4375, 0.5, 0.4375, 0.0, 0.5, 0.0, 0.5, 0.25, 0.4375, 0.25, 0.375, 0.0, 0.4375, 0.0, 0.4375, 0.25, 0.375, 0.25, 0.375, 0.25, 0.4375, 0.25, 0.4375, 0.5, 0.375, 0.5, 0.375, 0.5, 0.4375, 0.5, 0.4375, 0.75, 0.375, 0.75, 0.375, 0.75, 0.4375, 0.75, 0.4375, 1.0, 0.375, 1.0, 0.5, 0.75, 0.5625, 0.75, 0.5625, 1.0, 0.5, 1.0, 0.5, 0.5, 0.5625, 0.5, 0.5625, 0.75, 0.5, 0.75, 0.5, 0.25, 0.5625, 0.25, 0.5625, 0.5, 0.5, 0.5, 0.5, 0.0, 0.5625, 0.0, 0.5625, 0.25, 0.5, 0.25, 0.4375, 0.75, 0.5, 0.75, 0.5, 1.0, 0.4375, 1.0, 0.4375, 0.5, 0.5, 0.5, 0.5, 0.75, 0.4375, 0.75, 0.4375, 0.25, 0.5, 0.25, 0.5, 0.5, 0.4375, 0.5, 0.4375, 0.0, 0.5, 0.0, 0.5, 0.25, 0.4375, 0.25, 0.5, 0.75, 0.5625, 0.75, 0.5625, 1.0, 0.5, 1.0, 0.5, 0.5, 0.5625, 0.5, 0.5625, 0.75, 0.5, 0.75, 0.5, 0.25, 0.5625, 0.25, 0.5625, 0.5, 0.5, 0.5, 0.5, 0.0, 0.5625, 0.0, 0.5625, 0.25, 0.5, 0.25, 0.375, 0.0, 0.4375, 0.0, 0.4375, 0.25, 0.375, 0.25, 0.375, 0.25, 0.4375, 0.25, 0.4375, 0.5, 0.375, 0.5, 0.375, 0.5, 0.4375, 0.5, 0.4375, 0.75, 0.375, 0.75, 0.375, 0.75, 0.4375, 0.75, 0.4375, 1.0, 0.375, 1.0, 0.4375, 0.75, 0.5, 0.75, 0.5, 1.0, 0.4375, 1.0, 0.4375, 0.5, 0.5, 0.5, 0.5, 0.75, 0.4375, 0.75, 0.4375, 0.25, 0.5, 0.25, 0.5, 0.5, 0.4375, 0.5, 0.4375, 0.0, 0.5, 0.0, 0.5, 0.25, 0.4375, 0.25, 0.5, 0.75, 0.5625, 0.75, 0.5625, 1.0, 0.5, 1.0, 0.5, 0.5, 0.5625, 0.5, 0.5625, 0.75, 0.5, 0.75, 0.5, 0.25, 0.5625, 0.25, 0.5625, 0.5, 0.5, 0.5, 0.5, 0.0, 0.5625, 0.0, 0.5625, 0.25, 0.5, 0.25, 0.375, 0.0, 0.4375, 0.0, 0.4375, 0.25, 0.375, 0.25, 0.375, 0.25, 0.4375, 0.25, 0.4375, 0.5, 0.375, 0.5, 0.375, 0.5, 0.4375, 0.5, 0.4375, 0.75, 0.375, 0.75, 0.375, 0.75, 0.4375, 0.75, 0.4375, 1.0, 0.375, 1.0, 0.4375, 0.75, 0.5, 0.75, 0.5, 1.0, 0.4375, 1.0, 0.4375, 0.5, 0.5, 0.5, 0.5, 0.75, 0.4375, 0.75, 0.4375, 0.25, 0.5, 0.25, 0.5, 0.5, 0.4375, 0.5, 0.4375, 0.0, 0.5, 0.0, 0.5, 0.25, 0.4375, 0.25, 0.375, 0.0, 0.4375, 0.0, 0.4375, 0.25, 0.375, 0.25, 0.375, 0.25, 0.4375, 0.25, 0.4375, 0.5, 0.375, 0.5, 0.375, 0.5, 0.4375, 0.5, 0.4375, 0.75, 0.375, 0.75, 0.375, 0.75, 0.4375, 0.75, 0.4375, 1.0, 0.375, 1.0, 0.5, 0.75, 0.5625, 0.75, 0.5625, 1.0, 0.5, 1.0, 0.5, 0.5, 0.5625, 0.5, 0.5625, 0.75, 0.5, 0.75, 0.5, 0.25, 0.5625, 0.25, 0.5625, 0.5, 0.5, 0.5, 0.5, 0.0, 0.5625, 0.0, 0.5625, 0.25, 0.5, 0.25, 0.625, 0.5, 0.875, 0.5, 0.875, 0.625, 0.625, 0.625, 0.125, 0.5, 0.375, 0.5, 0.375, 0.625, 0.125, 0.625, 0.375, 0.5, 0.625, 0.5, 0.625, 0.625, 0.375, 0.625, 0.375, 0.0625, 0.625, 0.0625, 0.625, 0.125, 0.375, 0.125, 0.375, 0.0, 0.625, 0.0, 0.625, 0.0625, 0.375, 0.0625, 0.625, 0.625, 0.875, 0.625, 0.875, 0.6875, 0.625, 0.6875, 0.125, 0.625, 0.375, 0.625, 0.375, 0.6875, 0.125, 0.6875, 0.375, 0.625, 0.625, 0.625, 0.625, 0.6875, 0.375, 0.6875, 0.625, 0.5, 0.875, 0.5, 0.875, 0.625, 0.625, 0.625, 0.125, 0.5, 0.375, 0.5, 0.375, 0.625, 0.125, 0.625, 0.375, 0.5, 0.625, 0.5, 0.625, 0.625, 0.375, 0.625, 0.375, 0.0625, 0.625, 0.0625, 0.625, 0.125, 0.375, 0.125, 0.375, 0.0, 0.625, 0.0, 0.625, 0.0625, 0.375, 0.0625, 0.625, 0.625, 0.875, 0.625, 0.875, 0.6875, 0.625, 0.6875, 0.125, 0.625, 0.375, 0.625, 0.375, 0.6875, 0.125, 0.6875, 0.375, 0.625, 0.625, 0.625, 0.625, 0.6875, 0.375, 0.6875, 0.375, 0.75, 0.5, 0.75, 0.5, 1.0, 0.375, 1.0, 0.375, 0.5, 0.5, 0.5, 0.5, 0.75, 0.375, 0.75, 0.375, 0.25, 0.5, 0.25, 0.5, 0.5, 0.375, 0.5, 0.375, 0.0, 0.5, 0.0, 0.5, 0.25, 0.375, 0.25, 0.4375, 0.75, 0.5, 0.75, 0.5, 1.0, 0.4375, 1.0, 0.4375, 0.5, 0.5, 0.5, 0.5, 0.75, 0.4375, 0.75, 0.4375, 0.25, 0.5, 0.25, 0.5, 0.5, 0.4375, 0.5, 0.4375, 0.0, 0.5, 0.0, 0.5, 0.25, 0.4375, 0.25, 0.4375, 0.75, 0.5, 0.75, 0.5, 1.0, 0.4375, 1.0, 0.4375, 0.5, 0.5, 0.5, 0.5, 0.75, 0.4375, 0.75, 0.4375, 0.25, 0.5, 0.25, 0.5, 0.5, 0.4375, 0.5, 0.4375, 0.0, 0.5, 0.0, 0.5, 0.25, 0.4375, 0.25, 0.5, 0.75, 0.5625, 0.75, 0.5625, 1.0, 0.5, 1.0, 0.5, 0.5, 0.5625, 0.5, 0.5625, 0.75, 0.5, 0.75, 0.5, 0.25, 0.5625, 0.25, 0.5625, 0.5, 0.5, 0.5, 0.5, 0.0, 0.5625, 0.0, 0.5625, 0.25, 0.5, 0.25, 0.375, 0.0, 0.4375, 0.0, 0.4375, 0.25, 0.375, 0.25, 0.375, 0.25, 0.4375, 0.25, 0.4375, 0.5, 0.375, 0.5, 0.375, 0.5, 0.4375, 0.5, 0.4375, 0.75, 0.375, 0.75, 0.375, 0.75, 0.4375, 0.75, 0.4375, 1.0, 0.375, 1.0, 0.375, 0.0, 0.4375, 0.0, 0.4375, 0.25, 0.375, 0.25, 0.375, 0.25, 0.4375, 0.25, 0.4375, 0.5, 0.375, 0.5, 0.375, 0.5, 0.4375, 0.5, 0.4375, 0.75, 0.375, 0.75, 0.375, 0.75, 0.4375, 0.75, 0.4375, 1.0, 0.375, 1.0, 0.5, 0.75, 0.5625, 0.75, 0.5625, 1.0, 0.5, 1.0, 0.5, 0.5, 0.5625, 0.5, 0.5625, 0.75, 0.5, 0.75, 0.5, 0.25, 0.5625, 0.25, 0.5625, 0.5, 0.5, 0.5, 0.5, 0.0, 0.5625, 0.0, 0.5625, 0.25, 0.5, 0.25])
me_cube.materials.append(mat_material)
me_cube.use_remesh_preserve_volume = False
me_cube.use_remesh_preserve_attributes = False
me_cube.use_mirror_vertex_groups = False
me_cube.update()
arm_metarig = bpy.data.armatures.new('metarig')  # bones are not reproduced

# ---- objects
ob_cube = bpy.data.objects.new('Cube', me_cube)
ob_light = bpy.data.objects.new('Light', light_light)
ob_camera = bpy.data.objects.new('Camera', cam_camera)
ob_metarig = bpy.data.objects.new('metarig', arm_metarig)

# ---- transforms, parenting, visibility, modifiers, constraints
ob_cube.parent = ob_metarig
ob_cube.matrix_parent_inverse = Matrix(((0.04845, -0.0, 0.0, -0.0), (-0.0, 0.04845, -0.0, -0.08722), (0.0, -0.0, 0.04845, 0.6709), (-0.0, 0.0, -0.0, 1.0)))
ob_cube.location = (0.0, 2.2, 25.39)
ob_cube.scale = (2.942, 2.942, 2.942)
ob_cube.lock_rotations_4d = False
ob_cube.empty_display_type = 'ARROWS'
ob_cube.lineart.crease_threshold = 0.0
_vg = ob_cube.vertex_groups.new(name='spine')
for _i, _w in zip([79, 81, 85, 169, 171, 173, 268, 275, 276, 279, 283, 284], [0.03956, 0.5449, 0.1008, 0.125, 0.05529, 0.718, 0.05961, 0.05754, 0.2055, 0.04202, 0.1574, 0.04064]): _vg.add([_i], _w, 'REPLACE')
_vg = ob_cube.vertex_groups.new(name='spine.001')
for _i, _w in zip([134, 135, 136, 137, 138, 139, 140, 141, 142, 143, 144, 145, 146, 147, 148, 149, 190, 191, 192, 193, 194, 195, 196, 197, 198, 199, 200, 201], [0.02016, 0.03423, 0.09006, 0.05259, 0.0499, 0.04005, 0.07325, 0.05375, 0.02976, 0.05286, 0.05634, 0.04402, 0.05677, 0.05916, 0.04663, 0.02799, 0.08512, 0.06802, 0.04977, 0.02909, 0.0287, 0.06672, 0.06315, 0.04828, 0.1168, 0.07242, 0.05022, 0.02685]): _vg.add([_i], _w, 'REPLACE')
_vg = ob_cube.vertex_groups.new(name='spine.002')
for _i, _w in zip([134, 135, 136, 137, 138, 139, 140, 141, 142, 143, 144, 145, 146, 147, 148, 149, 190, 191, 192, 193, 194, 195, 196, 197, 198, 199, 200, 201], [0.08755, 0.1593, 0.1675, 0.2326, 0.1365, 0.1663, 0.1777, 0.2226, 0.1496, 0.2449, 0.2168, 0.1668, 0.2816, 0.2124, 0.1644, 0.1425, 0.2635, 0.2, 0.1514, 0.1204, 0.1341, 0.2886, 0.209, 0.1587, 0.2017, 0.1877, 0.1434, 0.1023]): _vg.add([_i], _w, 'REPLACE')
_vg = ob_cube.vertex_groups.new(name='spine.003')
for _i, _w in zip([50, 51, 52, 54, 56, 135, 136, 137, 138, 139, 140, 141, 142, 143, 144, 145, 146, 147, 148, 149, 190, 191, 192, 193, 194, 195, 196, 197, 198, 199, 200, 201, 330, 331], [0.6053, 0.01598, 0.114, 0.06765, 0.05008, 0.05342, 0.01827, 0.09826, 0.02006, 0.05479, 0.03436, 0.08548, 0.04771, 0.1096, 0.07274, 0.05249, 0.08059, 0.0648, 0.04894, 0.03623, 0.04413, 0.05087, 0.03278, 0.01159, 0.02375, 0.06012, 0.05744, 0.04091, 0.02763, 0.04141, 0.02556, 0.0004063, 0.113, 0.02949]): _vg.add([_i], _w, 'REPLACE')
_vg = ob_cube.vertex_groups.new(name='spine.004')
for _i, _w in zip([50, 51, 52, 53, 54, 55, 56, 57, 330, 331, 332, 333], [0.3757, 0.8211, 0.8434, 0.5048, 0.8881, 0.3166, 0.8893, 0.7852, 0.8442, 0.8391, 0.9064, 0.8497]): _vg.add([_i], _w, 'REPLACE')
_vg = ob_cube.vertex_groups.new(name='spine.005')
for _i, _w in zip([0, 1, 3, 4, 5, 8, 11, 12, 15, 16, 19, 21, 22, 24, 26, 29, 30, 34, 35, 36, 38, 41, 42, 43, 47, 49, 51, 52, 53, 54, 55, 56, 57, 330, 331, 332, 333], [0.05308, 0.2285, 0.01061, 0.01616, 0.1082, 0.1597, 0.06882, 0.1844, 0.02216, 0.1413, 0.08631, 0.03998, 0.066, 0.3031, 0.102, 0.3328, 0.1399, 0.01671, 0.1114, 0.05535, 0.2583, 0.03583, 0.1547, 0.1998, 0.07536, 0.3327, 0.1459, 0.03506, 0.4756, 0.03852, 0.6762, 0.0606, 0.2058, 0.03565, 0.1211, 0.07662, 0.1307]): _vg.add([_i], _w, 'REPLACE')
_vg = ob_cube.vertex_groups.new(name='spine.006')
for _i, _w in zip([0, 1, 2, 3, 4, 5, 6, 7, 8, 9, 10, 11, 12, 13, 14, 15, 16, 17, 18, 19, 20, 21, 22, 23, 24, 25, 26, 27, 28, 29, 30, 31, 32, 33, 34, 35, 36, 37, 38, 39, 40, 41, 42, 43, 44, 45, 46, 47, 48, 49], [0.8917, 0.3905, 0.9248, 0.1987, 0.9137, 0.572, 0.9303, 0.2239, 0.7084, 0.7143, 0.7054, 0.8139, 0.4048, 0.9614, 0.1146, 0.923, 0.7516, 0.7612, 0.8722, 0.8363, 0.8671, 0.8836, 0.8739, 0.9143, 0.4633, 0.332, 0.6968, 0.3467, 0.2555, 0.4606, 0.4429, 0.9535, 0.7418, 0.1456, 0.9224, 0.7794, 0.882, 0.901, 0.5331, 0.2865, 0.1336, 0.9121, 0.7286, 0.3622, 0.9509, 0.7385, 0.8982, 0.859, 0.2789, 0.4416]): _vg.add([_i], _w, 'REPLACE')
_vg = ob_cube.vertex_groups.new(name='face')
for _i, _w in zip([0, 1, 2, 3, 4, 5, 6, 7, 8, 9, 10, 11, 12, 13, 14, 15, 16, 17, 18, 19, 20, 21, 22, 23, 24, 25, 26, 27, 28, 29, 30, 31, 32, 33, 34, 35, 36, 37, 38, 39, 40, 41, 42, 43, 44, 45, 46, 47, 48, 49], [0.05521, 0.3811, 0.06611, 0.771, 0.05322, 0.3198, 0.06414, 0.7604, 0.1319, 0.2794, 0.2822, 0.1173, 0.4107, 0.0205, 0.8747, 0.03188, 0.1071, 0.2353, 0.123, 0.07738, 0.1244, 0.07139, 0.06012, 0.08289, 0.2336, 0.649, 0.2012, 0.6438, 0.7385, 0.2066, 0.4172, 0.03587, 0.2543, 0.8439, 0.03853, 0.1092, 0.06265, 0.09587, 0.2086, 0.7072, 0.8502, 0.04, 0.1167, 0.4381, 0.03812, 0.2551, 0.09714, 0.0656, 0.7102, 0.2257]): _vg.add([_i], _w, 'REPLACE')
_vg = ob_cube.vertex_groups.new(name='shoulder.L')
for _i, _w in zip([59, 61, 62, 63, 64, 65, 66, 68, 69, 70, 72, 73, 75, 76, 103, 107, 110, 113, 117, 134, 135, 136, 137, 138, 139, 140, 141, 142, 143, 144, 145, 146, 147, 148, 149, 190, 191, 192, 193, 194, 195, 196, 197, 198, 199, 200, 201, 210, 239, 240, 244, 245, 248, 249, 251, 252, 253, 254, 256, 257, 259, 260, 264, 265], [0.1388, 0.01388, 0.017, 0.8899, 0.02001, 0.4707, 0.01407, 0.1989, 0.2795, 0.09271, 0.3499, 0.726, 0.06751, 0.06857, 0.3364, 0.1519, 0.1552, 0.04758, 0.06736, 0.1165, 0.3373, 0.1305, 0.2213, 0.1729, 0.3048, 0.1658, 0.2247, 0.3618, 0.209, 0.2194, 0.2806, 0.1947, 0.2113, 0.2602, 0.3562, 0.1573, 0.1864, 0.2138, 0.2164, 0.3083, 0.1766, 0.1993, 0.2395, 0.141, 0.1747, 0.1903, 0.1545, 0.004559, 0.02635, 0.02135, 0.1195, 0.1406, 0.1592, 0.2003, 0.2762, 0.4941, 0.05489, 0.121, 0.4152, 0.8541, 0.02284, 0.01894, 0.04589, 0.04154]): _vg.add([_i], _w, 'REPLACE')
_vg = ob_cube.vertex_groups.new(name='upper_arm.L')
for _i, _w in zip([102, 103, 104, 105, 106, 107, 108, 109, 110, 111, 112, 113, 114, 115, 116, 117, 119, 121, 123, 125, 202, 203, 204, 205, 206, 207, 208, 209, 210, 211, 212, 213, 215, 217, 218, 219, 220, 221], [0.9948, 0.6636, 0.9982, 0.9762, 0.9964, 0.8481, 0.9986, 0.984, 0.8448, 0.9861, 0.9917, 0.9512, 0.993, 0.9953, 0.978, 0.9326, 0.1681, 0.5458, 0.479, 0.07912, 0.9983, 0.9988, 0.9943, 0.9881, 0.9987, 0.9991, 0.9965, 0.9937, 0.9727, 0.9967, 0.9976, 0.9888, 0.01907, 0.01431, 0.07224, 0.1446, 0.001863, 0.1327]): _vg.add([_i], _w, 'REPLACE')
_vg = ob_cube.vertex_groups.new(name='forearm.L')
for _i, _w in zip([118, 119, 120, 121, 122, 123, 124, 125, 126, 127, 129, 131, 133, 214, 215, 216, 217, 218, 219, 220, 221, 222, 223, 224, 225, 334, 335, 337, 353, 354, 355, 357], [0.9931, 0.8319, 0.9928, 0.4542, 0.993, 0.521, 0.9946, 0.9209, 0.01535, 0.2745, 0.09937, 0.06512, 0.02702, 0.9766, 0.9655, 0.9914, 0.9678, 0.9278, 0.8554, 0.9741, 0.8673, 0.9915, 0.9965, 0.9923, 0.9933, 0.1387, 0.009933, 0.002064, 0.06213, 0.3529, 0.05802, 0.0379]): _vg.add([_i], _w, 'REPLACE')
_vg = ob_cube.vertex_groups.new(name='hand.L')
for _i, _w in zip([126, 127, 128, 129, 130, 131, 132, 133, 334, 335, 336, 337, 350, 351, 352, 353, 354, 355, 356, 357], [0.9673, 0.7255, 0.9882, 0.9006, 0.9889, 0.9349, 0.995, 0.9615, 0.8613, 0.97, 0.9875, 0.974, 0.9838, 0.993, 0.9843, 0.9379, 0.6471, 0.942, 0.9774, 0.9561]): _vg.add([_i], _w, 'REPLACE')
_vg = ob_cube.vertex_groups.new(name='shoulder.R')
for _i, _w in zip([59, 61, 65, 66, 67, 68, 70, 71, 72, 74, 242, 243, 244, 246, 247, 248, 250, 251, 253, 254, 255, 256], [0.3212, 0.767, 0.1233, 0.05334, 0.08158, 0.0471, 0.1757, 0.3021, 0.09015, 0.0008861, 0.004738, 0.03992, 0.008032, 0.02728, 0.06017, 0.02746, 0.1502, 0.06905, 0.09565, 0.2539, 0.6437, 0.1101]): _vg.add([_i], _w, 'REPLACE')
_vg = ob_cube.vertex_groups.new(name='upper_arm.R')
for _i, _w in zip([58, 59, 60, 61, 62, 64, 65, 66, 67, 68, 70, 71, 72, 74, 75, 77, 150, 151, 152, 153, 154, 155, 156, 157, 158, 159, 160, 161, 162, 163, 164, 165, 226, 227, 228, 229, 230, 231, 232, 233, 234, 235, 236, 237, 238, 239, 241, 242, 243, 244, 246, 247, 248, 250, 251, 252, 253, 254, 255, 256, 258, 259, 261, 262, 263, 264, 338, 339, 340, 341, 342, 343, 344, 345, 346, 347, 348, 349], [0.08691, 0.3635, 0.1429, 0.1589, 0.002379, 0.02918, 0.07622, 0.458, 0.6985, 0.07075, 0.4865, 0.6118, 0.08729, 0.3128, 0.02366, 0.1269, 0.03435, 0.01661, 0.03472, 0.01662, 0.03348, 0.0275, 0.04644, 0.03083, 0.8752, 0.8778, 0.8764, 0.8787, 0.8704, 0.8809, 0.8753, 0.8849, 0.03116, 0.03599, 0.0503, 0.03631, 0.02484, 0.02724, 0.03795, 0.03145, 0.04144, 0.06202, 0.03956, 0.0348, 0.1689, 0.01259, 0.07935, 0.2394, 0.564, 0.05273, 0.3344, 0.6463, 0.06307, 0.7199, 0.08422, 0.01133, 0.5587, 0.4184, 0.2874, 0.08251, 0.1546, 0.02191, 0.08347, 0.0917, 0.2185, 0.0135, 0.8763, 0.8775, 0.8786, 0.8733, 0.8771, 0.8782, 0.8814, 0.8773, 0.8768, 0.8765, 0.8684, 0.8756]): _vg.add([_i], _w, 'REPLACE')
_vg = ob_cube.vertex_groups.new(name='forearm.R')
for _i, _w in zip([158, 159, 160, 161, 162, 163, 164, 165, 338, 339, 340, 341, 342, 343, 344, 345, 346, 347, 348, 349], [0.1248, 0.1222, 0.1236, 0.1213, 0.1296, 0.1191, 0.1247, 0.1151, 0.1237, 0.1225, 0.1214, 0.1267, 0.1229, 0.1218, 0.1186, 0.1227, 0.1232, 0.1235, 0.1316, 0.1244]): _vg.add([_i], _w, 'REPLACE')
_vg = ob_cube.vertex_groups.new(name='hand.R')
for _i, _w in zip([150, 151, 152, 153, 154, 155, 156, 157, 226, 227, 228, 229, 230, 231, 232, 233, 234, 235, 236, 237], [0.5041, 0.3337, 0.5406, 0.3226, 0.5328, 0.3826, 0.5385, 0.3788, 0.4244, 0.4266, 0.4362, 0.4379, 0.3804, 0.3767, 0.4026, 0.4051, 0.4783, 0.4761, 0.4796, 0.4669]): _vg.add([_i], _w, 'REPLACE')
_vg = ob_cube.vertex_groups.new(name='pelvis.L')
for _i, _w in zip([58, 60, 62, 63, 64, 65, 68, 69, 72, 73, 75, 76, 77, 239, 240, 241, 242, 244, 245, 248, 249, 251, 252, 256, 257, 258, 259, 260, 261, 262, 264, 265], [0.07042, 0.0351, 0.364, 0.01699, 0.1469, 0.07568, 0.1176, 0.5692, 0.1005, 0.1731, 0.09321, 0.7028, 0.009237, 0.1028, 0.4529, 0.03814, 0.002964, 0.1043, 0.6854, 0.1134, 0.6397, 0.113, 0.3628, 0.08698, 0.0723, 0.01815, 0.127, 0.4039, 0.05891, 0.02004, 0.09354, 0.6225]): _vg.add([_i], _w, 'REPLACE')
_vg = ob_cube.vertex_groups.new(name='pelvis.R')
for _i, _w in zip([58, 59, 60, 62, 64, 66, 67, 70, 74, 76, 77, 134, 135, 136, 137, 138, 139, 140, 141, 142, 143, 144, 145, 146, 147, 148, 149, 150, 151, 152, 153, 154, 155, 156, 157, 190, 191, 192, 193, 194, 195, 196, 197, 198, 199, 200, 201, 226, 227, 228, 229, 230, 231, 232, 233, 234, 235, 236, 237, 238, 240, 241, 242, 243, 246, 247, 250, 253, 254, 258, 259, 260, 261, 262, 263, 265], [0.3512, 0.124, 0.1337, 0.06618, 0.02876, 0.3744, 0.02654, 0.1834, 0.06495, 0.003412, 0.6555, 0.6741, 0.3411, 0.3615, 0.3148, 0.5164, 0.3571, 0.4012, 0.3299, 0.3367, 0.3038, 0.3456, 0.377, 0.3023, 0.3574, 0.3985, 0.3573, 0.2063, 0.3539, 0.1832, 0.2156, 0.1928, 0.2828, 0.182, 0.2346, 0.3293, 0.381, 0.459, 0.5286, 0.4185, 0.3119, 0.3683, 0.4255, 0.347, 0.3928, 0.4909, 0.6147, 0.2549, 0.2208, 0.2197, 0.2413, 0.2943, 0.2263, 0.2305, 0.2638, 0.2054, 0.2013, 0.2176, 0.2265, 0.08832, 0.03102, 0.4392, 0.5935, 0.05325, 0.5031, 0.04134, 0.0007194, 0.2273, 0.1496, 0.1132, 0.01307, 0.05497, 0.3907, 0.5951, 0.0744, 0.01406]): _vg.add([_i], _w, 'REPLACE')
_vg = ob_cube.vertex_groups.new(name='thigh.L')
for _i, _w in zip([58, 60, 62, 63, 64, 65, 68, 69, 72, 73, 74, 75, 76, 78, 79, 80, 81, 82, 83, 84, 85, 238, 239, 240, 241, 243, 244, 245, 247, 248, 249, 251, 252, 256, 257, 258, 259, 260, 261, 262, 263, 264, 265, 278, 279, 280, 281, 282, 283, 284, 285, 286, 287, 288, 289], [0.09543, 0.1275, 0.4228, 0.005016, 0.6222, 0.2272, 0.5207, 0.0887, 0.3375, 0.04158, 0.04828, 0.7306, 0.1659, 0.9959, 0.9552, 0.9889, 0.4551, 0.9961, 0.9835, 0.9916, 0.8992, 0.07961, 0.7291, 0.4084, 0.05084, 0.02334, 0.6479, 0.1134, 0.0106, 0.5801, 0.09859, 0.4183, 0.07351, 0.2748, 0.008075, 0.1063, 0.6702, 0.4162, 0.07527, 0.01686, 0.06183, 0.7465, 0.2548, 0.996, 0.954, 0.9812, 0.9966, 0.9854, 0.8426, 0.9547, 0.9922, 0.9848, 0.9912, 0.998, 0.9985]): _vg.add([_i], _w, 'REPLACE')
_vg = ob_cube.vertex_groups.new(name='shin.L')
for _i, _w in zip([86, 87, 88, 89, 90, 91, 92, 93, 302, 303, 304, 305, 306, 307, 308, 309, 310, 311, 312, 313], [0.1803, 0.9992, 0.5649, 0.9948, 0.8258, 0.9981, 0.6264, 0.9935, 0.9735, 0.9615, 0.956, 0.9792, 0.8709, 0.8699, 0.933, 0.8368, 0.9964, 0.988, 0.9851, 0.9943]): _vg.add([_i], _w, 'REPLACE')
_vg = ob_cube.vertex_groups.new(name='foot.L')
for _i, _w in zip([86, 88, 90, 92, 96, 97, 98, 100, 101, 302, 303, 304, 306, 307, 308, 309, 322, 323, 324, 325, 326, 327, 328, 329], [0.8197, 0.4351, 0.1742, 0.3736, 0.3404, 0.3181, 0.007339, 0.3157, 0.2861, 0.003038, 0.02708, 0.03809, 0.1291, 0.1301, 0.067, 0.1632, 0.4585, 0.2684, 0.4033, 0.1302, 0.05549, 0.03284, 0.02312, 0.08198]): _vg.add([_i], _w, 'REPLACE')
_vg = ob_cube.vertex_groups.new(name='toe.L')
for _i, _w in zip([94, 95, 96, 97, 98, 99, 100, 101, 322, 323, 324, 325, 326, 327, 328, 329], [0.9836, 0.9868, 0.6596, 0.6819, 0.9713, 0.9797, 0.6843, 0.7139, 0.5415, 0.7316, 0.5967, 0.8698, 0.9445, 0.9586, 0.9634, 0.918]): _vg.add([_i], _w, 'REPLACE')
_vg = ob_cube.vertex_groups.new(name='thigh.R')
for _i, _w in zip([58, 60, 62, 64, 66, 67, 68, 70, 71, 74, 75, 77, 134, 135, 136, 137, 138, 139, 140, 141, 142, 143, 144, 145, 146, 147, 148, 149, 150, 151, 152, 153, 154, 155, 156, 157, 166, 167, 168, 169, 170, 171, 172, 173, 190, 191, 192, 193, 194, 195, 196, 197, 198, 199, 200, 201, 226, 227, 228, 229, 230, 231, 232, 233, 234, 235, 236, 237, 238, 239, 240, 241, 242, 243, 244, 246, 247, 248, 250, 251, 253, 258, 259, 260, 261, 262, 263, 264, 265, 266, 267, 268, 269, 270, 271, 272, 273, 274, 275, 276, 277], [0.3763, 0.5302, 0.08234, 0.1079, 0.04748, 0.1394, 0.01125, 0.006195, 0.01273, 0.527, 0.03354, 0.1408, 0.06564, 0.06673, 0.2163, 0.08043, 0.08926, 0.07196, 0.1399, 0.08358, 0.06318, 0.07983, 0.08911, 0.07603, 0.08408, 0.09492, 0.07906, 0.06191, 0.2475, 0.279, 0.2339, 0.4285, 0.2326, 0.2959, 0.2312, 0.3462, 0.9949, 0.9765, 0.9892, 0.875, 0.9947, 0.9447, 0.9857, 0.282, 0.1178, 0.1136, 0.08458, 0.06422, 0.06288, 0.09594, 0.1028, 0.08163, 0.1547, 0.1267, 0.08736, 0.06493, 0.2801, 0.3097, 0.2938, 0.2776, 0.2879, 0.3583, 0.3229, 0.2904, 0.2705, 0.2606, 0.2581, 0.2643, 0.6172, 0.06666, 0.03612, 0.3698, 0.08016, 0.2822, 0.01835, 0.06204, 0.1993, 0.01541, 0.06665, 0.003145, 0.01475, 0.5692, 0.08968, 0.06461, 0.3732, 0.2263, 0.6025, 0.05171, 0.006376, 0.9954, 0.9758, 0.9404, 0.995, 0.9886, 0.9804, 0.9982, 0.9973, 0.9892, 0.9425, 0.7945, 0.9818]): _vg.add([_i], _w, 'REPLACE')
_vg = ob_cube.vertex_groups.new(name='shin.R')
for _i, _w in zip([174, 175, 176, 177, 178, 179, 180, 181, 290, 291, 292, 293, 294, 295, 296, 297, 298, 299, 300, 301], [0.3001, 0.9954, 0.5872, 0.9921, 0.2697, 0.9993, 0.5709, 0.9946, 0.9456, 0.9478, 0.9602, 0.9726, 0.9867, 0.9819, 0.9874, 0.9961, 0.8504, 0.8698, 0.8434, 0.7935]): _vg.add([_i], _w, 'REPLACE')
_vg = ob_cube.vertex_groups.new(name='foot.R')
for _i, _w in zip([174, 176, 178, 180, 182, 184, 185, 188, 189, 290, 291, 292, 293, 298, 299, 300, 301, 314, 315, 316, 317, 318, 319, 320, 321], [0.6999, 0.4128, 0.7303, 0.4291, 0.005946, 0.3162, 0.2871, 0.3416, 0.3192, 0.0544, 0.05222, 0.02961, 0.004797, 0.1496, 0.1302, 0.1566, 0.2065, 0.4011, 0.133, 0.4606, 0.2695, 0.08312, 0.02006, 0.03598, 0.0533]): _vg.add([_i], _w, 'REPLACE')
_vg = ob_cube.vertex_groups.new(name='toe.R')
for _i, _w in zip([182, 183, 184, 185, 186, 187, 188, 189, 314, 315, 316, 317, 318, 319, 320, 321], [0.972, 0.9782, 0.6838, 0.7129, 0.9843, 0.9874, 0.6584, 0.6808, 0.5989, 0.867, 0.5394, 0.7305, 0.9169, 0.965, 0.957, 0.9467]): _vg.add([_i], _w, 'REPLACE')
_vg = ob_cube.vertex_groups.new(name='Bone')
_m = ob_cube.modifiers.new('Armature', 'ARMATURE')
_m.object = ob_metarig
ob_light.location = (4.076, 1.005, 5.904)
ob_light.rotation_euler = (0.6503, 0.05522, 1.866)
ob_light.lock_rotations_4d = False
ob_light.empty_display_type = 'ARROWS'
ob_light.color = (0.0, 0.0, 0.0, 0.0)
ob_light.lineart.crease_threshold = 0.0
ob_camera.location = (7.359, -6.926, 4.958)
ob_camera.rotation_euler = (1.109, 0.0, 0.8149)
ob_camera.lock_rotations_4d = False
ob_camera.empty_display_type = 'ARROWS'
ob_camera.color = (0.0, 0.0, 0.0, 0.0)
ob_camera.display_type = 'WIRE'
ob_camera.lineart.crease_threshold = 0.0
ob_metarig.location = (0.0, 1.8, -13.85)
ob_metarig.scale = (20.64, 20.64, 20.64)

# ---- collection membership
col_collection.objects.link(ob_cube)
col_collection.objects.link(ob_light)
col_collection.objects.link(ob_camera)
col_collection.objects.link(ob_metarig)

# ---- scene / render settings (as saved in the file)
scene.camera = ob_camera
scene.frame_start = 1; scene.frame_end = 80; scene.frame_set(0)
scene.render.engine = 'BLENDER_EEVEE_NEXT'
scene.cycles.use_denoising = False
scene.cycles.samples = 128
scene.cycles.sampling_pattern = 'TABULATED_SOBOL'
scene.cycles.use_adaptive_sampling = False
scene.cycles.use_light_tree = False
scene.view_settings.view_transform = 'Filmic'
bpy.context.view_layer.update()
